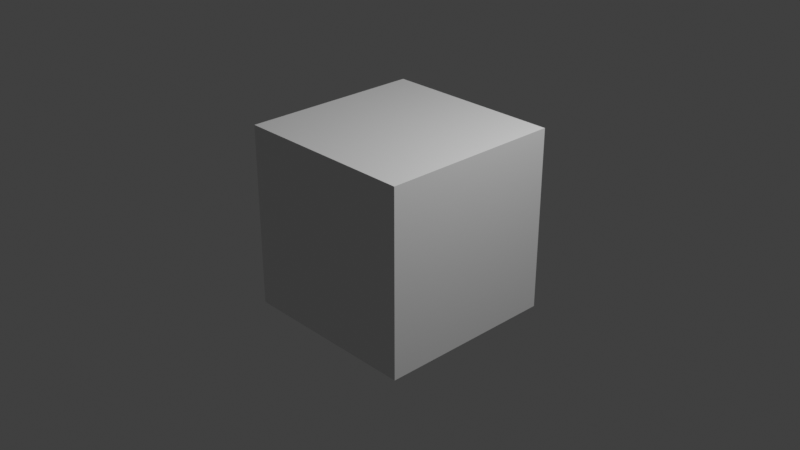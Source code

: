 # Source: Promo_La_Cosecha.blend  (saved by Blender 5.2.45; exported with 4.5.12 LTS)
import bpy
from mathutils import Matrix  # noqa: F401  (used for matrix-valued properties, if any)

bpy.ops.wm.read_factory_settings(use_empty=True)
scene = bpy.context.scene
scene.name = 'Scene'

# ---- collections
col_collection = bpy.data.collections.new('Collection'); scene.collection.children.link(col_collection)

# ---- materials (node trees are filled in below, after node groups)
mat_material = bpy.data.materials.new('Material')
mat_material.alpha_threshold = 0.0
mat_material.use_backface_culling_lightprobe_volume = False
mat_material.roughness = 0.5
mat_material.line_color = (0.0, 0.0, 0.0, 1.0)

# ---- material node trees
mat_material.use_nodes = True; mat_material.node_tree.nodes.clear()
_N = mat_material.node_tree.nodes; _L = mat_material.node_tree.links
n0 = _N.new('ShaderNodeOutputMaterial'); n0.name = 'Material Output'; n0.location = (200, 100)
n1 = _N.new('ShaderNodeBsdfPrincipled'); n1.name = 'Principled BSDF'; n1.location = (-200, 100)
n1.inputs[10].default_value = 0.005
_L.new(n1.outputs[0], n0.inputs[0])
n0.is_active_output = True

# ---- world
world_world = bpy.data.worlds.new('World'); scene.world = world_world
world_world.use_nodes = True; world_world.node_tree.nodes.clear()
_N = world_world.node_tree.nodes; _L = world_world.node_tree.links
n0 = _N.new('ShaderNodeOutputWorld'); n0.name = 'World Output'; n0.location = (200, 100)
n1 = _N.new('ShaderNodeBackground'); n1.name = 'Background'; n1.location = (-200, 100)
n1.inputs[0].default_value = (0.05088, 0.05088, 0.05088, 1.0)
_L.new(n1.outputs[0], n0.inputs[0])
n0.is_active_output = True
world_world.color = (0.05088, 0.05088, 0.05088)
world_world.sun_shadow_jitter_overblur = 0.0

# ---- cameras
cam_camera = bpy.data.cameras.new('Camera')
cam_camera.clip_end = 100.0
cam_camera.ortho_scale = 7.314

# ---- lights
light_light = bpy.data.lights.new('Light', 'POINT')
light_light.energy = 1000.0
light_light.shadow_soft_size = 0.1

# ---- meshes
me_cube = bpy.data.meshes.new('Cube')
me_cube.from_pydata([(1.0, 1.0, 1.0), (1.0, 1.0, -1.0), (1.0, -1.0, 1.0), (1.0, -1.0, -1.0), (-1.0, 1.0, 1.0), (-1.0, 1.0, -1.0), (-1.0, -1.0, 1.0), (-1.0, -1.0, -1.0)], [], [(0, 4, 6, 2), (3, 2, 6, 7), (7, 6, 4, 5), (5, 1, 3, 7), (1, 0, 2, 3), (5, 4, 0, 1)])
_uv = me_cube.uv_layers.new(name='UVMap')
_uv.uv.foreach_set('vector', [0.625, 0.5, 0.875, 0.5, 0.875, 0.75, 0.625, 0.75, 0.375, 0.75, 0.625, 0.75, 0.625, 1.0, 0.375, 1.0, 0.375, 0.0, 0.625, 0.0, 0.625, 0.25, 0.375, 0.25, 0.125, 0.5, 0.375, 0.5, 0.375, 0.75, 0.125, 0.75, 0.375, 0.5, 0.625, 0.5, 0.625, 0.75, 0.375, 0.75, 0.375, 0.25, 0.625, 0.25, 0.625, 0.5, 0.375, 0.5])
me_cube.materials.append(mat_material)
me_cube.use_mirror_vertex_groups = False
me_cube.update()

# ---- objects
ob_cube = bpy.data.objects.new('Cube', me_cube)
ob_light = bpy.data.objects.new('Light', light_light)
ob_camera = bpy.data.objects.new('Camera', cam_camera)

# ---- transforms, parenting, visibility, modifiers, constraints
ob_cube.location = (0.0, 0.0, 0.0)
ob_cube.lock_rotations_4d = False
ob_cube.empty_display_type = 'ARROWS'
ob_cube.lineart.crease_threshold = 0.0
ob_light.location = (4.076, 1.005, 5.904)
ob_light.rotation_euler = (0.6503, 0.05522, 1.866)
ob_light.lock_rotations_4d = False
ob_light.empty_display_type = 'ARROWS'
ob_light.color = (0.0, 0.0, 0.0, 0.0)
ob_light.lineart.crease_threshold = 0.0
ob_camera.location = (7.359, -6.926, 4.958)
ob_camera.rotation_euler = (1.109, 0.0, 0.8149)
ob_camera.lock_rotations_4d = False
ob_camera.empty_display_type = 'ARROWS'
ob_camera.color = (0.0, 0.0, 0.0, 0.0)
ob_camera.display_type = 'WIRE'
ob_camera.lineart.crease_threshold = 0.0

# ---- collection membership
col_collection.objects.link(ob_cube)
col_collection.objects.link(ob_light)
col_collection.objects.link(ob_camera)

# ---- scene / render settings (as saved in the file)
scene.camera = ob_camera
scene.frame_start = 1; scene.frame_end = 2036; scene.frame_set(1)
scene.render.engine = 'BLENDER_EEVEE_NEXT'
scene.render.image_settings.file_format = 'FFMPEG'
scene.render.image_settings.color_mode = 'RGB'
scene.render.resolution_x = 1280
scene.render.resolution_y = 720
scene.render.bake_bias = 0.0
scene.render.bake_samples = 0
scene.render.compositor_device = 'GPU'
scene.eevee.use_volume_custom_range = False
scene.eevee.fast_gi_thickness_near = 0.1
scene.eevee.fast_gi_thickness_far = 0.0
scene.eevee.ray_tracing_options.screen_trace_thickness = 0.1
scene.view_settings.view_transform = 'Standard'
bpy.context.view_layer.update()
